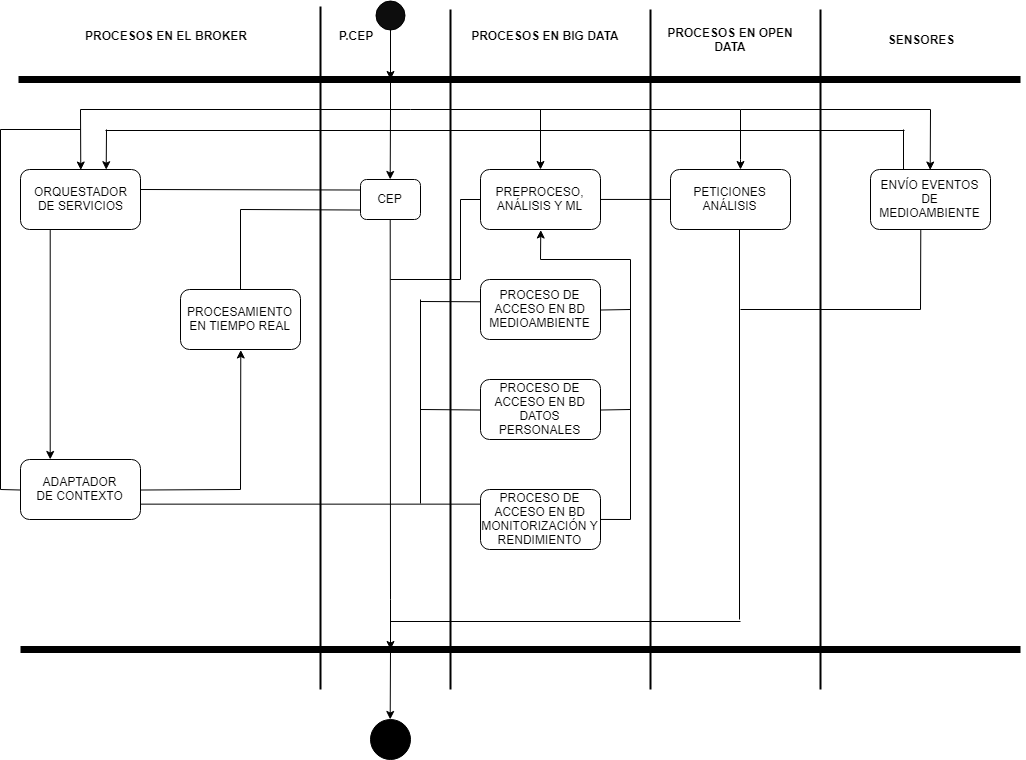

The diagram above was exported from draw.io. Its source (the exported page's mxGraphModel, read from the mxfile embedded in the PNG):
<mxGraphModel dx="1815" dy="1643" grid="1" gridSize="10" guides="1" tooltips="1" connect="1" arrows="1" fold="1" page="1" pageScale="1" pageWidth="827" pageHeight="1169" background="#ffffff" math="0" shadow="0">
  <root>
    <mxCell id="0" />
    <mxCell id="1" parent="0" />
    <mxCell id="J089U4MJrS7oItgth82V-2" value="ORQUESTADOR&lt;br&gt;DE SERVICIOS&lt;br&gt;" style="rounded=1;whiteSpace=wrap;html=1;" vertex="1" parent="1">
      <mxGeometry x="-800" y="-1000" width="120" height="60" as="geometry" />
    </mxCell>
    <mxCell id="J089U4MJrS7oItgth82V-3" value="ADAPTADOR&lt;br&gt;DE CONTEXTO&lt;br&gt;" style="rounded=1;whiteSpace=wrap;html=1;" vertex="1" parent="1">
      <mxGeometry x="-800" y="-710" width="120" height="60" as="geometry" />
    </mxCell>
    <mxCell id="J089U4MJrS7oItgth82V-4" value="PROCESAMIENTO EN TIEMPO REAL" style="rounded=1;whiteSpace=wrap;html=1;" vertex="1" parent="1">
      <mxGeometry x="-640" y="-880" width="120" height="60" as="geometry" />
    </mxCell>
    <mxCell id="J089U4MJrS7oItgth82V-6" value="" style="endArrow=none;html=1;strokeWidth=2;" edge="1" parent="1">
      <mxGeometry width="50" height="50" relative="1" as="geometry">
        <mxPoint x="-500" y="-480" as="sourcePoint" />
        <mxPoint x="-500" y="-1163" as="targetPoint" />
      </mxGeometry>
    </mxCell>
    <mxCell id="J089U4MJrS7oItgth82V-7" value="CEP" style="rounded=1;whiteSpace=wrap;html=1;" vertex="1" parent="1">
      <mxGeometry x="-460" y="-990" width="60" height="40" as="geometry" />
    </mxCell>
    <mxCell id="J089U4MJrS7oItgth82V-8" value="" style="endArrow=none;html=1;strokeWidth=2;" edge="1" parent="1">
      <mxGeometry width="50" height="50" relative="1" as="geometry">
        <mxPoint x="-370" y="-480" as="sourcePoint" />
        <mxPoint x="-370" y="-1160" as="targetPoint" />
      </mxGeometry>
    </mxCell>
    <mxCell id="J089U4MJrS7oItgth82V-9" value="PREPROCESO,&lt;br&gt;ANÁLISIS Y ML&lt;br&gt;" style="rounded=1;whiteSpace=wrap;html=1;" vertex="1" parent="1">
      <mxGeometry x="-340" y="-1000" width="120" height="60" as="geometry" />
    </mxCell>
    <mxCell id="J089U4MJrS7oItgth82V-10" value="PROCESO DE ACCESO EN BD MEDIOAMBIENTE" style="rounded=1;whiteSpace=wrap;html=1;" vertex="1" parent="1">
      <mxGeometry x="-340" y="-890" width="120" height="60" as="geometry" />
    </mxCell>
    <mxCell id="J089U4MJrS7oItgth82V-13" value="PROCESO DE ACCESO EN BD DATOS PERSONALES" style="rounded=1;whiteSpace=wrap;html=1;" vertex="1" parent="1">
      <mxGeometry x="-340" y="-790" width="120" height="60" as="geometry" />
    </mxCell>
    <mxCell id="J089U4MJrS7oItgth82V-14" value="PROCESO DE ACCESO EN BD MONITORIZACIÓN Y RENDIMIENTO" style="rounded=1;whiteSpace=wrap;html=1;" vertex="1" parent="1">
      <mxGeometry x="-340" y="-680" width="120" height="60" as="geometry" />
    </mxCell>
    <mxCell id="J089U4MJrS7oItgth82V-16" value="" style="endArrow=none;html=1;strokeWidth=2;" edge="1" parent="1">
      <mxGeometry width="50" height="50" relative="1" as="geometry">
        <mxPoint x="-170" y="-480" as="sourcePoint" />
        <mxPoint x="-170" y="-1160" as="targetPoint" />
      </mxGeometry>
    </mxCell>
    <mxCell id="J089U4MJrS7oItgth82V-17" value="PETICIONES ANÁLISIS" style="rounded=1;whiteSpace=wrap;html=1;" vertex="1" parent="1">
      <mxGeometry x="-150" y="-1000" width="120" height="60" as="geometry" />
    </mxCell>
    <mxCell id="J089U4MJrS7oItgth82V-18" value="" style="endArrow=none;html=1;" edge="1" parent="1">
      <mxGeometry width="50" height="50" relative="1" as="geometry">
        <mxPoint x="-740" y="-1060" as="sourcePoint" />
        <mxPoint x="-80" y="-1060" as="targetPoint" />
      </mxGeometry>
    </mxCell>
    <mxCell id="J089U4MJrS7oItgth82V-19" value="" style="endArrow=none;html=1;strokeWidth=7;" edge="1" parent="1">
      <mxGeometry width="50" height="50" relative="1" as="geometry">
        <mxPoint x="-802" y="-1090" as="sourcePoint" />
        <mxPoint x="200" y="-1090" as="targetPoint" />
      </mxGeometry>
    </mxCell>
    <mxCell id="J089U4MJrS7oItgth82V-21" value="" style="ellipse;whiteSpace=wrap;html=1;aspect=fixed;fillColor=#0D0D0D;" vertex="1" parent="1">
      <mxGeometry x="-445" y="-1169" width="29" height="29" as="geometry" />
    </mxCell>
    <mxCell id="J089U4MJrS7oItgth82V-23" value="" style="endArrow=classic;html=1;strokeWidth=1;exitX=0.5;exitY=1;exitDx=0;exitDy=0;" edge="1" parent="1">
      <mxGeometry width="50" height="50" relative="1" as="geometry">
        <mxPoint x="-430" y="-1140" as="sourcePoint" />
        <mxPoint x="-430" y="-1090" as="targetPoint" />
      </mxGeometry>
    </mxCell>
    <mxCell id="J089U4MJrS7oItgth82V-24" value="" style="endArrow=none;html=1;strokeColor=#000000;strokeWidth=1;" edge="1" parent="1">
      <mxGeometry width="50" height="50" relative="1" as="geometry">
        <mxPoint x="-430" y="-1060" as="sourcePoint" />
        <mxPoint x="-430" y="-1090" as="targetPoint" />
      </mxGeometry>
    </mxCell>
    <mxCell id="J089U4MJrS7oItgth82V-25" value="" style="endArrow=classic;html=1;strokeColor=#000000;strokeWidth=1;entryX=0.5;entryY=0;entryDx=0;entryDy=0;" edge="1" parent="1" target="J089U4MJrS7oItgth82V-2">
      <mxGeometry width="50" height="50" relative="1" as="geometry">
        <mxPoint x="-740" y="-1060" as="sourcePoint" />
        <mxPoint x="-720" y="-1020" as="targetPoint" />
      </mxGeometry>
    </mxCell>
    <mxCell id="J089U4MJrS7oItgth82V-26" value="" style="endArrow=classic;html=1;strokeColor=#000000;strokeWidth=1;exitX=0.25;exitY=1;exitDx=0;exitDy=0;entryX=0.25;entryY=0;entryDx=0;entryDy=0;" edge="1" parent="1" source="J089U4MJrS7oItgth82V-2" target="J089U4MJrS7oItgth82V-3">
      <mxGeometry width="50" height="50" relative="1" as="geometry">
        <mxPoint x="-780" y="-840" as="sourcePoint" />
        <mxPoint x="-730" y="-890" as="targetPoint" />
      </mxGeometry>
    </mxCell>
    <mxCell id="J089U4MJrS7oItgth82V-28" value="" style="endArrow=none;html=1;strokeColor=#000000;strokeWidth=1;exitX=1;exitY=0.5;exitDx=0;exitDy=0;" edge="1" parent="1" source="J089U4MJrS7oItgth82V-3">
      <mxGeometry width="50" height="50" relative="1" as="geometry">
        <mxPoint x="-680" y="-650" as="sourcePoint" />
        <mxPoint x="-580" y="-680" as="targetPoint" />
      </mxGeometry>
    </mxCell>
    <mxCell id="J089U4MJrS7oItgth82V-29" value="" style="endArrow=classic;html=1;strokeColor=#000000;strokeWidth=1;entryX=0.5;entryY=1;entryDx=0;entryDy=0;" edge="1" parent="1" target="J089U4MJrS7oItgth82V-4">
      <mxGeometry width="50" height="50" relative="1" as="geometry">
        <mxPoint x="-580" y="-680" as="sourcePoint" />
        <mxPoint x="-560" y="-730" as="targetPoint" />
      </mxGeometry>
    </mxCell>
    <mxCell id="J089U4MJrS7oItgth82V-33" value="" style="endArrow=classic;html=1;strokeColor=#000000;strokeWidth=1;entryX=0.5;entryY=0;entryDx=0;entryDy=0;" edge="1" parent="1" target="J089U4MJrS7oItgth82V-7">
      <mxGeometry width="50" height="50" relative="1" as="geometry">
        <mxPoint x="-430" y="-1060" as="sourcePoint" />
        <mxPoint x="-420" y="-1050" as="targetPoint" />
      </mxGeometry>
    </mxCell>
    <mxCell id="J089U4MJrS7oItgth82V-34" value="" style="endArrow=classic;html=1;strokeColor=#000000;strokeWidth=1;entryX=0.5;entryY=0;entryDx=0;entryDy=0;" edge="1" parent="1" target="J089U4MJrS7oItgth82V-9">
      <mxGeometry width="50" height="50" relative="1" as="geometry">
        <mxPoint x="-280" y="-1060" as="sourcePoint" />
        <mxPoint x="-240" y="-1050" as="targetPoint" />
      </mxGeometry>
    </mxCell>
    <mxCell id="J089U4MJrS7oItgth82V-35" value="" style="endArrow=classic;html=1;strokeColor=#000000;strokeWidth=1;" edge="1" parent="1" target="J089U4MJrS7oItgth82V-17">
      <mxGeometry width="50" height="50" relative="1" as="geometry">
        <mxPoint x="-80" y="-1060" as="sourcePoint" />
        <mxPoint x="-60" y="-1060" as="targetPoint" />
        <Array as="points">
          <mxPoint x="-80" y="-1000" />
        </Array>
      </mxGeometry>
    </mxCell>
    <mxCell id="J089U4MJrS7oItgth82V-36" value="" style="endArrow=none;html=1;strokeColor=#000000;strokeWidth=1;" edge="1" parent="1" source="J089U4MJrS7oItgth82V-4">
      <mxGeometry width="50" height="50" relative="1" as="geometry">
        <mxPoint x="-580" y="-900.7106781186548" as="sourcePoint" />
        <mxPoint x="-580" y="-960" as="targetPoint" />
      </mxGeometry>
    </mxCell>
    <mxCell id="J089U4MJrS7oItgth82V-37" value="" style="endArrow=none;html=1;strokeColor=#000000;strokeWidth=1;entryX=0;entryY=0.75;entryDx=0;entryDy=0;" edge="1" parent="1" target="J089U4MJrS7oItgth82V-7">
      <mxGeometry width="50" height="50" relative="1" as="geometry">
        <mxPoint x="-580" y="-960" as="sourcePoint" />
        <mxPoint x="-530" y="-980" as="targetPoint" />
      </mxGeometry>
    </mxCell>
    <mxCell id="J089U4MJrS7oItgth82V-40" value="" style="endArrow=none;html=1;strokeColor=#000000;strokeWidth=1;entryX=0;entryY=0.25;entryDx=0;entryDy=0;" edge="1" parent="1" target="J089U4MJrS7oItgth82V-7">
      <mxGeometry width="50" height="50" relative="1" as="geometry">
        <mxPoint x="-680" y="-980" as="sourcePoint" />
        <mxPoint x="-440" y="-1010" as="targetPoint" />
      </mxGeometry>
    </mxCell>
    <mxCell id="J089U4MJrS7oItgth82V-41" value="" style="endArrow=none;html=1;strokeColor=#000000;strokeWidth=1;exitX=1;exitY=0.75;exitDx=0;exitDy=0;entryX=0;entryY=0.25;entryDx=0;entryDy=0;" edge="1" parent="1" source="J089U4MJrS7oItgth82V-3" target="J089U4MJrS7oItgth82V-14">
      <mxGeometry width="50" height="50" relative="1" as="geometry">
        <mxPoint x="-680" y="-630" as="sourcePoint" />
        <mxPoint x="-630" y="-680" as="targetPoint" />
      </mxGeometry>
    </mxCell>
    <mxCell id="J089U4MJrS7oItgth82V-42" value="" style="endArrow=none;html=1;strokeColor=#000000;strokeWidth=1;" edge="1" parent="1">
      <mxGeometry width="50" height="50" relative="1" as="geometry">
        <mxPoint x="-400" y="-666" as="sourcePoint" />
        <mxPoint x="-400" y="-870" as="targetPoint" />
      </mxGeometry>
    </mxCell>
    <mxCell id="J089U4MJrS7oItgth82V-43" value="" style="endArrow=none;html=1;strokeColor=#000000;strokeWidth=1;entryX=0;entryY=0.367;entryDx=0;entryDy=0;entryPerimeter=0;" edge="1" parent="1" target="J089U4MJrS7oItgth82V-10">
      <mxGeometry width="50" height="50" relative="1" as="geometry">
        <mxPoint x="-400" y="-868" as="sourcePoint" />
        <mxPoint x="-340" y="-880" as="targetPoint" />
      </mxGeometry>
    </mxCell>
    <mxCell id="J089U4MJrS7oItgth82V-44" value="" style="endArrow=none;html=1;strokeColor=#000000;strokeWidth=1;entryX=0;entryY=0.5;entryDx=0;entryDy=0;" edge="1" parent="1" target="J089U4MJrS7oItgth82V-13">
      <mxGeometry width="50" height="50" relative="1" as="geometry">
        <mxPoint x="-400" y="-760" as="sourcePoint" />
        <mxPoint x="-340" y="-770" as="targetPoint" />
      </mxGeometry>
    </mxCell>
    <mxCell id="J089U4MJrS7oItgth82V-45" value="" style="endArrow=none;html=1;strokeColor=#000000;strokeWidth=1;exitX=1;exitY=0.5;exitDx=0;exitDy=0;entryX=0;entryY=0.5;entryDx=0;entryDy=0;" edge="1" parent="1" source="J089U4MJrS7oItgth82V-9" target="J089U4MJrS7oItgth82V-17">
      <mxGeometry width="50" height="50" relative="1" as="geometry">
        <mxPoint x="-220" y="-940" as="sourcePoint" />
        <mxPoint x="-170" y="-990" as="targetPoint" />
      </mxGeometry>
    </mxCell>
    <mxCell id="J089U4MJrS7oItgth82V-46" value="PROCESOS EN EL BROKER" style="text;html=1;strokeColor=none;fillColor=none;align=center;verticalAlign=middle;whiteSpace=wrap;rounded=0;strokeWidth=1;fontStyle=1" vertex="1" parent="1">
      <mxGeometry x="-740" y="-1144" width="170" height="20" as="geometry" />
    </mxCell>
    <mxCell id="J089U4MJrS7oItgth82V-47" value="PROCESOS EN BIG DATA" style="text;html=1;strokeColor=none;fillColor=none;align=center;verticalAlign=middle;whiteSpace=wrap;rounded=0;fontStyle=1" vertex="1" parent="1">
      <mxGeometry x="-350" y="-1144" width="150" height="20" as="geometry" />
    </mxCell>
    <mxCell id="J089U4MJrS7oItgth82V-48" value="PROCESOS EN OPEN DATA" style="text;html=1;strokeColor=none;fillColor=none;align=center;verticalAlign=middle;whiteSpace=wrap;rounded=0;fontStyle=1" vertex="1" parent="1">
      <mxGeometry x="-170" y="-1140" width="160" height="20" as="geometry" />
    </mxCell>
    <mxCell id="J089U4MJrS7oItgth82V-49" value="P.CEP" style="text;html=1;strokeColor=none;fillColor=none;align=center;verticalAlign=middle;whiteSpace=wrap;rounded=0;fontStyle=1" vertex="1" parent="1">
      <mxGeometry x="-485" y="-1144" width="40" height="20" as="geometry" />
    </mxCell>
    <mxCell id="J089U4MJrS7oItgth82V-54" value="" style="endArrow=none;html=1;strokeColor=#000000;strokeWidth=2;" edge="1" parent="1">
      <mxGeometry width="50" height="50" relative="1" as="geometry">
        <mxPoint y="-480" as="sourcePoint" />
        <mxPoint y="-1160" as="targetPoint" />
      </mxGeometry>
    </mxCell>
    <mxCell id="J089U4MJrS7oItgth82V-55" value="SENSORES" style="text;html=1;strokeColor=none;fillColor=none;align=center;verticalAlign=middle;whiteSpace=wrap;rounded=0;fontStyle=1" vertex="1" parent="1">
      <mxGeometry x="80" y="-1140" width="40" height="20" as="geometry" />
    </mxCell>
    <mxCell id="J089U4MJrS7oItgth82V-56" value="" style="endArrow=none;html=1;strokeColor=#000000;strokeWidth=1;" edge="1" parent="1">
      <mxGeometry width="50" height="50" relative="1" as="geometry">
        <mxPoint x="-80" y="-1060" as="sourcePoint" />
        <mxPoint x="110" y="-1060" as="targetPoint" />
      </mxGeometry>
    </mxCell>
    <mxCell id="J089U4MJrS7oItgth82V-57" value="ENVÍO EVENTOS DE MEDIOAMBIENTE" style="rounded=1;whiteSpace=wrap;html=1;strokeWidth=1;fillColor=#FFFFFF;" vertex="1" parent="1">
      <mxGeometry x="50" y="-1000" width="120" height="60" as="geometry" />
    </mxCell>
    <mxCell id="J089U4MJrS7oItgth82V-58" value="" style="endArrow=classic;html=1;strokeColor=#000000;strokeWidth=1;entryX=0.5;entryY=0;entryDx=0;entryDy=0;" edge="1" parent="1" target="J089U4MJrS7oItgth82V-57">
      <mxGeometry width="50" height="50" relative="1" as="geometry">
        <mxPoint x="110" y="-1060" as="sourcePoint" />
        <mxPoint x="180" y="-1050" as="targetPoint" />
      </mxGeometry>
    </mxCell>
    <mxCell id="J089U4MJrS7oItgth82V-59" value="" style="endArrow=none;html=1;strokeColor=#000000;strokeWidth=1;exitX=1;exitY=0.5;exitDx=0;exitDy=0;" edge="1" parent="1" source="J089U4MJrS7oItgth82V-10">
      <mxGeometry width="50" height="50" relative="1" as="geometry">
        <mxPoint x="-220" y="-830" as="sourcePoint" />
        <mxPoint x="-190" y="-860" as="targetPoint" />
      </mxGeometry>
    </mxCell>
    <mxCell id="J089U4MJrS7oItgth82V-60" value="" style="endArrow=none;html=1;strokeColor=#000000;strokeWidth=1;exitX=1;exitY=0.5;exitDx=0;exitDy=0;" edge="1" parent="1" source="J089U4MJrS7oItgth82V-13">
      <mxGeometry width="50" height="50" relative="1" as="geometry">
        <mxPoint x="-220" y="-740" as="sourcePoint" />
        <mxPoint x="-190" y="-760" as="targetPoint" />
      </mxGeometry>
    </mxCell>
    <mxCell id="J089U4MJrS7oItgth82V-61" value="" style="endArrow=none;html=1;strokeColor=#000000;strokeWidth=1;exitX=1;exitY=0.5;exitDx=0;exitDy=0;" edge="1" parent="1" source="J089U4MJrS7oItgth82V-14">
      <mxGeometry width="50" height="50" relative="1" as="geometry">
        <mxPoint x="-210" y="-630" as="sourcePoint" />
        <mxPoint x="-190" y="-650" as="targetPoint" />
      </mxGeometry>
    </mxCell>
    <mxCell id="J089U4MJrS7oItgth82V-62" value="" style="endArrow=none;html=1;strokeColor=#000000;strokeWidth=1;" edge="1" parent="1">
      <mxGeometry width="50" height="50" relative="1" as="geometry">
        <mxPoint x="-190" y="-650" as="sourcePoint" />
        <mxPoint x="-190" y="-910" as="targetPoint" />
      </mxGeometry>
    </mxCell>
    <mxCell id="J089U4MJrS7oItgth82V-63" value="" style="endArrow=none;html=1;strokeColor=#000000;strokeWidth=1;" edge="1" parent="1">
      <mxGeometry width="50" height="50" relative="1" as="geometry">
        <mxPoint x="-280" y="-910" as="sourcePoint" />
        <mxPoint x="-190" y="-910" as="targetPoint" />
      </mxGeometry>
    </mxCell>
    <mxCell id="J089U4MJrS7oItgth82V-64" value="" style="endArrow=classic;html=1;strokeColor=#000000;strokeWidth=1;entryX=0.5;entryY=1;entryDx=0;entryDy=0;" edge="1" parent="1" target="J089U4MJrS7oItgth82V-9">
      <mxGeometry width="50" height="50" relative="1" as="geometry">
        <mxPoint x="-280" y="-910" as="sourcePoint" />
        <mxPoint x="-240" y="-930" as="targetPoint" />
      </mxGeometry>
    </mxCell>
    <mxCell id="J089U4MJrS7oItgth82V-65" value="" style="endArrow=none;html=1;strokeColor=#000000;strokeWidth=1;entryX=0;entryY=0.5;entryDx=0;entryDy=0;" edge="1" parent="1" target="J089U4MJrS7oItgth82V-3">
      <mxGeometry width="50" height="50" relative="1" as="geometry">
        <mxPoint x="-820" y="-680" as="sourcePoint" />
        <mxPoint x="-790" y="-700" as="targetPoint" />
      </mxGeometry>
    </mxCell>
    <mxCell id="J089U4MJrS7oItgth82V-66" value="" style="endArrow=none;html=1;strokeColor=#000000;strokeWidth=1;" edge="1" parent="1">
      <mxGeometry width="50" height="50" relative="1" as="geometry">
        <mxPoint x="-820" y="-680" as="sourcePoint" />
        <mxPoint x="-820" y="-1040" as="targetPoint" />
      </mxGeometry>
    </mxCell>
    <mxCell id="J089U4MJrS7oItgth82V-68" value="" style="endArrow=none;html=1;strokeColor=#000000;strokeWidth=1;" edge="1" parent="1">
      <mxGeometry width="50" height="50" relative="1" as="geometry">
        <mxPoint x="-820" y="-1040" as="sourcePoint" />
        <mxPoint x="-740" y="-1040" as="targetPoint" />
      </mxGeometry>
    </mxCell>
    <mxCell id="J089U4MJrS7oItgth82V-69" value="" style="endArrow=none;html=1;strokeColor=#000000;strokeWidth=1;entryX=0.5;entryY=1;entryDx=0;entryDy=0;" edge="1" parent="1" target="J089U4MJrS7oItgth82V-7">
      <mxGeometry width="50" height="50" relative="1" as="geometry">
        <mxPoint x="-430" y="-570" as="sourcePoint" />
        <mxPoint x="-410" y="-930" as="targetPoint" />
      </mxGeometry>
    </mxCell>
    <mxCell id="J089U4MJrS7oItgth82V-70" value="" style="endArrow=none;html=1;strokeColor=#000000;strokeWidth=1;" edge="1" parent="1">
      <mxGeometry width="50" height="50" relative="1" as="geometry">
        <mxPoint x="-360" y="-890" as="sourcePoint" />
        <mxPoint x="-360" y="-970" as="targetPoint" />
      </mxGeometry>
    </mxCell>
    <mxCell id="J089U4MJrS7oItgth82V-71" value="" style="endArrow=none;html=1;strokeColor=#000000;strokeWidth=1;" edge="1" parent="1">
      <mxGeometry width="50" height="50" relative="1" as="geometry">
        <mxPoint x="-430" y="-890" as="sourcePoint" />
        <mxPoint x="-360" y="-890" as="targetPoint" />
      </mxGeometry>
    </mxCell>
    <mxCell id="J089U4MJrS7oItgth82V-72" value="" style="endArrow=none;html=1;strokeColor=#000000;strokeWidth=1;" edge="1" parent="1">
      <mxGeometry width="50" height="50" relative="1" as="geometry">
        <mxPoint x="-360" y="-970" as="sourcePoint" />
        <mxPoint x="-340" y="-970" as="targetPoint" />
      </mxGeometry>
    </mxCell>
    <mxCell id="J089U4MJrS7oItgth82V-75" value="" style="endArrow=none;html=1;strokeColor=#000000;strokeWidth=1;" edge="1" parent="1">
      <mxGeometry width="50" height="50" relative="1" as="geometry">
        <mxPoint x="-715" y="-1039" as="sourcePoint" />
        <mxPoint x="84" y="-1039" as="targetPoint" />
      </mxGeometry>
    </mxCell>
    <mxCell id="J089U4MJrS7oItgth82V-76" value="" style="endArrow=none;html=1;strokeColor=#000000;strokeWidth=1;exitX=0.25;exitY=0;exitDx=0;exitDy=0;" edge="1" parent="1">
      <mxGeometry width="50" height="50" relative="1" as="geometry">
        <mxPoint x="83" y="-1000" as="sourcePoint" />
        <mxPoint x="83" y="-1040" as="targetPoint" />
      </mxGeometry>
    </mxCell>
    <mxCell id="J089U4MJrS7oItgth82V-77" value="" style="endArrow=none;html=1;strokeColor=#000000;strokeWidth=1;entryX=0.558;entryY=1;entryDx=0;entryDy=0;entryPerimeter=0;" edge="1" parent="1">
      <mxGeometry width="50" height="50" relative="1" as="geometry">
        <mxPoint x="-81" y="-550" as="sourcePoint" />
        <mxPoint x="-81" y="-940" as="targetPoint" />
      </mxGeometry>
    </mxCell>
    <mxCell id="J089U4MJrS7oItgth82V-78" value="" style="endArrow=none;html=1;strokeColor=#000000;strokeWidth=1;entryX=0.417;entryY=1;entryDx=0;entryDy=0;entryPerimeter=0;" edge="1" parent="1" target="J089U4MJrS7oItgth82V-57">
      <mxGeometry width="50" height="50" relative="1" as="geometry">
        <mxPoint x="100" y="-860" as="sourcePoint" />
        <mxPoint x="130" y="-910" as="targetPoint" />
      </mxGeometry>
    </mxCell>
    <mxCell id="J089U4MJrS7oItgth82V-79" value="" style="endArrow=none;html=1;strokeColor=#000000;strokeWidth=1;" edge="1" parent="1">
      <mxGeometry width="50" height="50" relative="1" as="geometry">
        <mxPoint x="-80" y="-860" as="sourcePoint" />
        <mxPoint x="100" y="-860" as="targetPoint" />
      </mxGeometry>
    </mxCell>
    <mxCell id="J089U4MJrS7oItgth82V-80" value="" style="endArrow=none;html=1;strokeColor=#000000;strokeWidth=1;" edge="1" parent="1">
      <mxGeometry width="50" height="50" relative="1" as="geometry">
        <mxPoint x="-430" y="-548" as="sourcePoint" />
        <mxPoint x="-80" y="-548" as="targetPoint" />
      </mxGeometry>
    </mxCell>
    <mxCell id="J089U4MJrS7oItgth82V-81" value="" style="endArrow=none;html=1;strokeColor=#000000;strokeWidth=7;" edge="1" parent="1">
      <mxGeometry width="50" height="50" relative="1" as="geometry">
        <mxPoint x="-800" y="-520" as="sourcePoint" />
        <mxPoint x="200" y="-520" as="targetPoint" />
      </mxGeometry>
    </mxCell>
    <mxCell id="J089U4MJrS7oItgth82V-82" value="" style="endArrow=classic;html=1;strokeColor=#000000;strokeWidth=1;" edge="1" parent="1">
      <mxGeometry width="50" height="50" relative="1" as="geometry">
        <mxPoint x="-430" y="-570" as="sourcePoint" />
        <mxPoint x="-430" y="-520" as="targetPoint" />
      </mxGeometry>
    </mxCell>
    <mxCell id="J089U4MJrS7oItgth82V-83" value="" style="ellipse;whiteSpace=wrap;html=1;aspect=fixed;strokeWidth=1;fillColor=#000000;" vertex="1" parent="1">
      <mxGeometry x="-450" y="-450" width="40" height="40" as="geometry" />
    </mxCell>
    <mxCell id="J089U4MJrS7oItgth82V-84" value="" style="endArrow=classic;html=1;strokeColor=#000000;strokeWidth=1;entryX=0.5;entryY=0;entryDx=0;entryDy=0;" edge="1" parent="1" target="J089U4MJrS7oItgth82V-83">
      <mxGeometry width="50" height="50" relative="1" as="geometry">
        <mxPoint x="-430" y="-520" as="sourcePoint" />
        <mxPoint x="-370" y="-500" as="targetPoint" />
      </mxGeometry>
    </mxCell>
    <mxCell id="J089U4MJrS7oItgth82V-86" value="" style="endArrow=classic;html=1;strokeColor=#000000;strokeWidth=1;entryX=0.75;entryY=0;entryDx=0;entryDy=0;" edge="1" parent="1">
      <mxGeometry width="50" height="50" relative="1" as="geometry">
        <mxPoint x="-714" y="-1040" as="sourcePoint" />
        <mxPoint x="-714.2941176470588" y="-999.8235294117646" as="targetPoint" />
      </mxGeometry>
    </mxCell>
  </root>
</mxGraphModel>